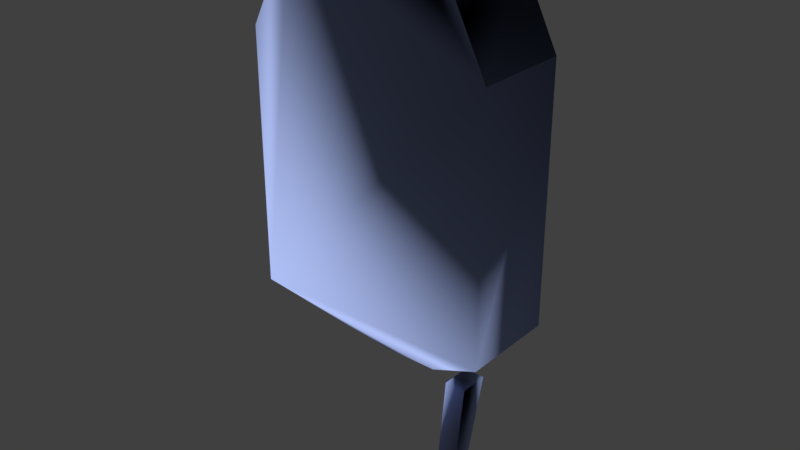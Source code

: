 # Source: charger_phys.blend  (saved by Blender 2.79.0; exported with 4.5.12 LTS)
import bpy
from mathutils import Matrix  # noqa: F401  (used for matrix-valued properties, if any)

bpy.ops.wm.read_factory_settings(use_empty=True)
scene = bpy.context.scene
scene.name = 'Root'

# ---- collections
col_collection_1 = bpy.data.collections.new('Collection 1'); scene.collection.children.link(col_collection_1)
col_collection_2 = bpy.data.collections.new('Collection 2'); scene.collection.children.link(col_collection_2)

# ---- materials (node trees are filled in below, after node groups)
mat_phy = bpy.data.materials.new('  phy')
mat_phy.alpha_threshold = 0.0
mat_phy.use_transparent_shadow = False
mat_phy.diffuse_color = (0.4469, 0.5524, 0.9711, 1.0)
mat_phy.roughness = 0.5

# ---- material node trees

# ---- world
world_world = bpy.data.worlds.new('World'); scene.world = world_world
world_world.color = (0.05088, 0.05088, 0.05088)
world_world.use_sun_shadow = False
world_world.sun_shadow_jitter_overblur = 0.0
world_world.cycles.sampling_method = 'MANUAL'

# ---- meshes
me_suit_charger001_physics = bpy.data.meshes.new('suit_charger001_physics')
me_suit_charger001_physics.from_pydata([(2.368, -2.742, -13.46), (-2.368, -2.742, -13.46), (-2.368, -0.03462, -13.46), (2.368, -0.03462, -13.46), (10.28, -8.035, -7.406), (-10.28, -8.035, -7.406), (-10.28, -0.03462, -7.406), (-2.818, -0.03462, 22.67), (2.818, -0.03462, 22.67), (-6.551, -0.03462, 21.22), (6.551, -0.03462, 21.22), (10.28, -0.03462, 13.8), (-10.28, -0.03462, 13.8), (10.28, -0.03462, -7.406), (10.28, -8.035, 13.8), (6.551, -8.035, 21.22), (2.818, -8.035, 22.67), (-2.818, -8.035, 22.67), (-10.28, -8.035, 13.8), (-6.551, -8.035, 21.22), (2.178, -0.1607, -24.06), (2.178, -1.731, -24.06), (3.691, -0.1607, -14.17), (3.691, -2.739, -14.17), (4.0, -1.731, -24.06), (4.0, -0.1607, -24.06), (5.513, -0.1607, -14.17), (5.513, -2.739, -14.17)], [], [(6, 2, 1, 5), (9, 12, 18, 19), (27, 23, 21, 24), (22, 23, 27, 26), (8, 7, 17, 16), (20, 25, 24, 21), (10, 11, 13, 3, 2, 6, 12, 9, 7, 8), (25, 26, 27, 24), (21, 23, 22, 20), (3, 13, 4, 0), (11, 14, 4, 13), (5, 1, 0, 4), (15, 16, 17, 19, 18, 5, 4, 14), (2, 3, 0, 1), (12, 6, 5, 18), (14, 11, 10, 15), (22, 26, 25, 20), (9, 19, 17, 7), (10, 8, 16, 15)])
me_suit_charger001_physics.polygons.foreach_set('use_smooth', [True] * 19)
_uv = me_suit_charger001_physics.uv_layers.new(name='UVMap')
_uv.uv.foreach_set('vector', [0.0, 0.0, 0.0, 0.0, 0.0, 0.0, 0.0, 0.0, 0.0, 0.0, 0.0, 0.0, 0.0, 0.0, 0.0, 0.0, 0.0, 0.0, 0.0, 0.0, 0.0, 0.0, 0.0, 0.0, 0.0, 0.0, 0.0, 0.0, 0.0, 0.0, 0.0, 0.0, 0.0, 0.0, 0.0, 0.0, 0.0, 0.0, 0.0, 0.0, 0.0, 0.0, 0.0, 0.0, 0.0, 0.0, 0.0, 0.0, 0.0, 0.0, 0.0, 0.0, 0.0, 0.0, 0.0, 0.0, 0.0, 0.0, 0.0, 0.0, 0.0, 0.0, 0.0, 0.0, 0.0, 0.0, 0.0, 0.0, 0.0, 0.0, 0.0, 0.0, 0.0, 0.0, 0.0, 0.0, 0.0, 0.0, 0.0, 0.0, 0.0, 0.0, 0.0, 0.0, 0.0, 0.0, 0.0, 0.0, 0.0, 0.0, 0.0, 0.0, 0.0, 0.0, 0.0, 0.0, 0.0, 0.0, 0.0, 0.0, 0.0, 0.0, 0.0, 0.0, 0.0, 0.0, 0.0, 0.0, 0.0, 0.0, 0.0, 0.0, 0.0, 0.0, 0.0, 0.0, 0.0, 0.0, 0.0, 0.0, 0.0, 0.0, 0.0, 0.0, 0.0, 0.0, 0.0, 0.0, 0.0, 0.0, 0.0, 0.0, 0.0, 0.0, 0.0, 0.0, 0.0, 0.0, 0.0, 0.0, 0.0, 0.0, 0.0, 0.0, 0.0, 0.0, 0.0, 0.0, 0.0, 0.0, 0.0, 0.0, 0.0, 0.0, 0.0, 0.0, 0.0, 0.0, 0.0, 0.0, 0.0, 0.0, 0.0, 0.0, 0.0, 0.0, 0.0, 0.0, 0.0, 0.0, 0.0, 0.0])
me_suit_charger001_physics.materials.append(mat_phy)
me_suit_charger001_physics.use_remesh_preserve_volume = False
me_suit_charger001_physics.use_remesh_preserve_attributes = False
me_suit_charger001_physics.use_mirror_vertex_groups = False
me_suit_charger001_physics.update()
me_suit_charger001_physics.normals_split_custom_set([tuple(v) for v in zip(*[iter([0.6156, 0.2032, -0.7614, -0.1059, -0.944, -0.3126, -0.7332, -0.6253, -0.2673, 0.5324, -0.7794, 0.3302, -0.0411, 0.3952, 0.9177, -0.9248, 0.3106, 0.2196, -0.5321, -0.648, 0.545, 0.6408, -0.3039, -0.705, -1.0, -0.004396, 0.003749, -0.5257, -0.6191, 0.5834, -0.6405, -0.5335, -0.5523, -0.3752, 0.3259, -0.8677, 0.2766, 0.9054, -0.3222, -0.5257, -0.6191, 0.5834, -1.0, -0.004396, 0.003749, 0.6321, 0.5647, 0.5306, -0.4809, 0.5912, 0.6475, -0.1572, 0.4247, -0.8916, -0.76, -0.4382, 0.48, 0.07554, 0.9123, 0.4026, 0.9994, 0.02457, -0.02308, 0.5286, 0.5844, -0.6156, -0.3752, 0.3259, -0.8677, -0.6405, -0.5335, -0.5523, -0.7705, -0.6334, -0.07095, -0.3429, -0.3085, -0.8873, 0.3885, 0.6586, -0.6444, 0.6613, -0.4965, 0.5623, -0.1059, -0.944, -0.3126, 0.6156, 0.2032, -0.7614, -0.9248, 0.3106, 0.2196, -0.0411, 0.3952, 0.9177, -0.1572, 0.4247, -0.8916, -0.4809, 0.5912, 0.6475, 0.5286, 0.5844, -0.6156, 0.6321, 0.5647, 0.5306, -1.0, -0.004396, 0.003749, -0.3752, 0.3259, -0.8677, -0.6405, -0.5335, -0.5523, -0.5257, -0.6191, 0.5834, 0.2766, 0.9054, -0.3222, 0.9994, 0.02457, -0.02308, 0.6613, -0.4965, 0.5623, 0.3885, 0.6586, -0.6444, 0.6146, -0.6211, -0.4864, -0.2525, -0.129, 0.959, -0.3429, -0.3085, -0.8873, -0.05522, 0.04968, -0.9972, 0.6146, -0.6211, -0.4864, 0.3885, 0.6586, -0.6444, 0.5324, -0.7794, 0.3302, -0.7332, -0.6253, -0.2673, -0.2525, -0.129, 0.959, 0.6146, -0.6211, -0.4864, -0.8897, -0.08419, 0.4487, 0.07554, 0.9123, 0.4026, -0.76, -0.4382, 0.48, 0.6408, -0.3039, -0.705, -0.5321, -0.648, 0.545, 0.5324, -0.7794, 0.3302, 0.6146, -0.6211, -0.4864, -0.05522, 0.04968, -0.9972, -0.1059, -0.944, -0.3126, 0.6613, -0.4965, 0.5623, -0.2525, -0.129, 0.959, -0.7332, -0.6253, -0.2673, -0.9248, 0.3106, 0.2196, 0.6156, 0.2032, -0.7614, 0.5324, -0.7794, 0.3302, -0.5321, -0.648, 0.545, -0.05522, 0.04968, -0.9972, -0.3429, -0.3085, -0.8873, -0.7705, -0.6334, -0.07095, -0.8897, -0.08419, 0.4487, 0.2766, 0.9054, -0.3222, 0.6321, 0.5647, 0.5306, 0.5286, 0.5844, -0.6156, 0.9994, 0.02457, -0.02308, -0.0411, 0.3952, 0.9177, 0.6408, -0.3039, -0.705, -0.76, -0.4382, 0.48, -0.1572, 0.4247, -0.8916, -0.7705, -0.6334, -0.07095, -0.4809, 0.5912, 0.6475, 0.07554, 0.9123, 0.4026, -0.8897, -0.08419, 0.4487])] * 3)])
arm_suit_charger001_physics_skeleton = bpy.data.armatures.new('suit_charger001_physics_skeleton')  # bones are not reproduced

# ---- objects
ob_suit_charger001_physics_skeleton = bpy.data.objects.new('suit_charger001_physics_skeleton', arm_suit_charger001_physics_skeleton)
ob_suit_charger001_physics = bpy.data.objects.new('suit_charger001_physics', me_suit_charger001_physics)

# ---- transforms, parenting, visibility, modifiers, constraints
ob_suit_charger001_physics_skeleton.location = (0.0, 0.0, 0.0)
ob_suit_charger001_physics_skeleton.show_in_front = True
ob_suit_charger001_physics_skeleton.lineart.crease_threshold = 0.0
ob_suit_charger001_physics.parent = ob_suit_charger001_physics_skeleton
ob_suit_charger001_physics.location = (0.0, 0.0, 0.0)
ob_suit_charger001_physics.lineart.crease_threshold = 0.0
_vg = ob_suit_charger001_physics.vertex_groups.new(name='cube')
_vg.add([0, 1, 2, 3, 4, 5, 6, 7, 8, 9, 10, 11, 12, 13, 14, 15, 16, 17, 18, 19, 20, 21, 22, 23, 24, 25, 26, 27], 1.0, 'REPLACE')
_vg = ob_suit_charger001_physics.vertex_groups.new(name='cube2')
_vg = ob_suit_charger001_physics.vertex_groups.new(name='cube1')
_m = ob_suit_charger001_physics.modifiers.new('Armature', 'ARMATURE')
_m.object = ob_suit_charger001_physics_skeleton

# ---- collection membership
col_collection_1.objects.link(ob_suit_charger001_physics_skeleton)
col_collection_1.objects.link(ob_suit_charger001_physics)
col_collection_2.objects.link(ob_suit_charger001_physics_skeleton)

# ---- scene / render settings (as saved in the file)
scene.frame_start = 0; scene.frame_end = 39; scene.frame_set(83)
scene.render.engine = 'BLENDER_EEVEE_NEXT'
scene.render.resolution_percentage = 50
scene.render.dither_intensity = 0.0
scene.cycles.use_denoising = False
scene.cycles.samples = 128
scene.cycles.sampling_pattern = 'TABULATED_SOBOL'
scene.cycles.use_adaptive_sampling = False
scene.cycles.use_light_tree = False
scene.cycles.blur_glossy = 0.0
scene.cycles.sample_clamp_indirect = 0.0
scene.view_settings.view_transform = 'Standard'
bpy.context.view_layer.update()

# ---- added for rendering (the .blend has no active camera and no usable light): camera, sun
cam_auto = bpy.data.cameras.new('AutoCamera')
cam_auto.lens = 50.0
cam_auto.sensor_width = 36.0
cam_auto.clip_end = 1000.0
ob_auto_camera = bpy.data.objects.new('AutoCamera', cam_auto)
scene.collection.objects.link(ob_auto_camera)
ob_auto_camera.location = (47.8163, -61.4142, 37.5592)
ob_auto_camera.rotation_euler = (1.09748, -7.21219e-08, 0.694738)
scene.camera = ob_auto_camera
light_auto_sun = bpy.data.lights.new('AutoSun', 'SUN')
light_auto_sun.energy = 3.0
light_auto_sun.angle = 0.0523599
ob_auto_sun = bpy.data.objects.new('AutoSun', light_auto_sun)
scene.collection.objects.link(ob_auto_sun)
ob_auto_sun.rotation_euler = (0.872665, 0.174533, 0.523599)
bpy.context.view_layer.update()
